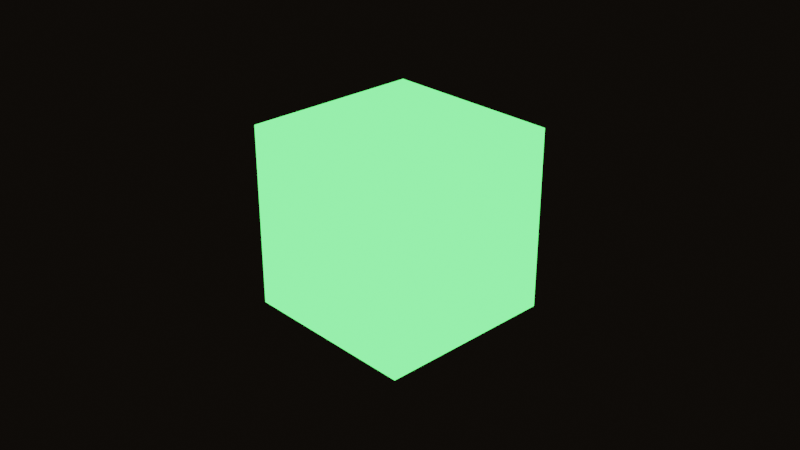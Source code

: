 # Source: lighting_cube.blend  (saved by Blender 3.4.6; exported with 4.5.12 LTS)
import bpy
from mathutils import Matrix  # noqa: F401  (used for matrix-valued properties, if any)

bpy.ops.wm.read_factory_settings(use_empty=True)
scene = bpy.context.scene
scene.name = 'Scene'

# ---- collections
col_collection = bpy.data.collections.new('Collection'); scene.collection.children.link(col_collection)

# ---- materials (node trees are filled in below, after node groups)
mat_material_002 = bpy.data.materials.new('Material.002')
mat_material_002.use_transparent_shadow = False

# ---- material node trees
mat_material_002.use_nodes = True; mat_material_002.node_tree.nodes.clear()
_N = mat_material_002.node_tree.nodes; _L = mat_material_002.node_tree.links
n0 = _N.new('ShaderNodeOutputMaterial'); n0.name = 'Material Output'; n0.location = (300, 300)
n1 = _N.new('ShaderNodeEmission'); n1.name = 'Emission'; n1.location = (10, 300)
n1.inputs[0].default_value = (0.09952, 1.0, 0.1502, 1.0)
n1.inputs[1].default_value = 3.0
_L.new(n1.outputs[0], n0.inputs[0])
n0.is_active_output = True

# ---- world
world_world = bpy.data.worlds.new('World'); scene.world = world_world
world_world.use_nodes = True; world_world.node_tree.nodes.clear()
_N = world_world.node_tree.nodes; _L = world_world.node_tree.links
n0 = _N.new('ShaderNodeOutputWorld'); n0.name = 'World Output'; n0.location = (300, 300)
n1 = _N.new('ShaderNodeBackground'); n1.name = 'Background'; n1.location = (10, 300)
n1.inputs[0].default_value = (0.004426, 0.003287, 0.002235, 1.0)
_L.new(n1.outputs[0], n0.inputs[0])
n0.is_active_output = True
world_world.color = (0.05088, 0.05088, 0.05088)
world_world.use_sun_shadow = False
world_world.sun_shadow_jitter_overblur = 0.0

# ---- cameras
cam_camera = bpy.data.cameras.new('Camera')
cam_camera.clip_end = 100.0
cam_camera.ortho_scale = 7.314

# ---- lights
light_light = bpy.data.lights.new('Light', 'POINT')
light_light.transmission_factor = 0.0
light_light.energy = 1000.0
light_light.shadow_soft_size = 0.1
light_light.shadow_maximum_resolution = 0.006
light_light.use_absolute_resolution = True

# ---- meshes
me_cube = bpy.data.meshes.new('Cube')
me_cube.from_pydata([(1.0, 1.0, 1.0), (1.0, 1.0, -1.0), (1.0, -1.0, 1.0), (1.0, -1.0, -1.0), (-1.0, 1.0, 1.0), (-1.0, 1.0, -1.0), (-1.0, -1.0, 1.0), (-1.0, -1.0, -1.0)], [], [(0, 4, 6, 2), (3, 2, 6, 7), (7, 6, 4, 5), (5, 1, 3, 7), (1, 0, 2, 3), (5, 4, 0, 1)])
_uv = me_cube.uv_layers.new(name='UVMap')
_uv.uv.foreach_set('vector', [0.625, 0.5, 0.875, 0.5, 0.875, 0.75, 0.625, 0.75, 0.375, 0.75, 0.625, 0.75, 0.625, 1.0, 0.375, 1.0, 0.375, 0.0, 0.625, 0.0, 0.625, 0.25, 0.375, 0.25, 0.125, 0.5, 0.375, 0.5, 0.375, 0.75, 0.125, 0.75, 0.375, 0.5, 0.625, 0.5, 0.625, 0.75, 0.375, 0.75, 0.375, 0.25, 0.625, 0.25, 0.625, 0.5, 0.375, 0.5])
me_cube.materials.append(mat_material_002)
me_cube.use_mirror_vertex_groups = False
me_cube.update()

# ---- objects
ob_cube = bpy.data.objects.new('Cube', me_cube)
ob_light = bpy.data.objects.new('Light', light_light)
ob_camera = bpy.data.objects.new('Camera', cam_camera)

# ---- transforms, parenting, visibility, modifiers, constraints
ob_cube.location = (0.0, 0.0, 0.0)
ob_cube.lock_rotations_4d = False
ob_cube.empty_display_type = 'ARROWS'
ob_cube.lineart.crease_threshold = 0.0
ob_light.location = (4.076, 1.005, 5.904)
ob_light.rotation_euler = (0.6503, 0.05522, 1.866)
ob_light.lock_rotations_4d = False
ob_light.empty_display_type = 'ARROWS'
ob_light.color = (0.0, 0.0, 0.0, 0.0)
ob_light.lineart.crease_threshold = 0.0
ob_camera.location = (7.359, -6.926, 4.958)
ob_camera.rotation_euler = (1.109, 0.0, 0.8149)
ob_camera.lock_rotations_4d = False
ob_camera.empty_display_type = 'ARROWS'
ob_camera.color = (0.0, 0.0, 0.0, 0.0)
ob_camera.display_type = 'WIRE'
ob_camera.lineart.crease_threshold = 0.0

# ---- collection membership
col_collection.objects.link(ob_cube)
col_collection.objects.link(ob_light)
col_collection.objects.link(ob_camera)

# ---- scene / render settings (as saved in the file)
scene.camera = ob_camera
scene.frame_start = 1; scene.frame_end = 250; scene.frame_set(1)
scene.render.engine = 'BLENDER_EEVEE_NEXT'
scene.cycles.sampling_pattern = 'TABULATED_SOBOL'
scene.cycles.use_light_tree = False
scene.view_settings.view_transform = 'Filmic'
bpy.context.view_layer.update()
